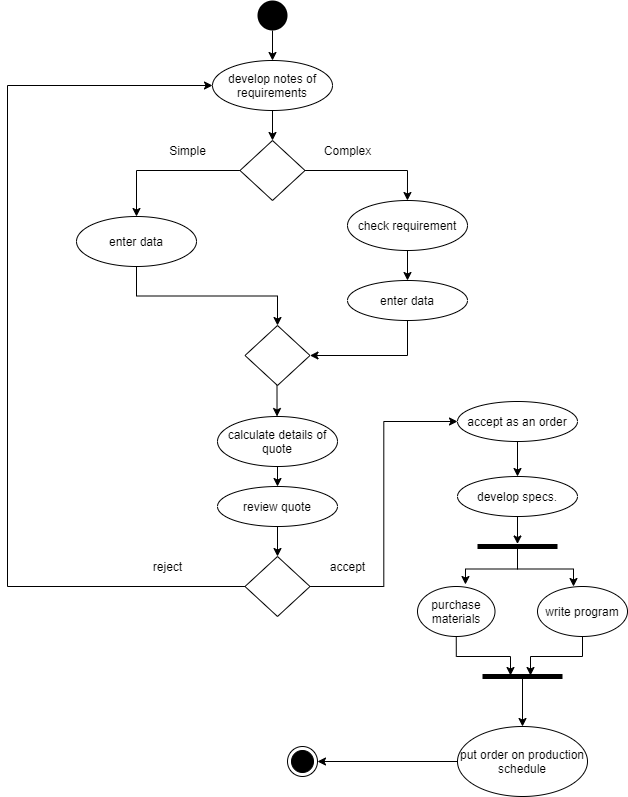

The diagram above was exported from draw.io. Its source (the exported page's mxGraphModel, read from the mxfile embedded in the PNG):
<mxGraphModel dx="1102" dy="525" grid="1" gridSize="10" guides="1" tooltips="1" connect="1" arrows="1" fold="1" page="1" pageScale="1" pageWidth="1100" pageHeight="850" background="#ffffff" math="0" shadow="0">
  <root>
    <mxCell id="0" />
    <mxCell id="1" parent="0" />
    <mxCell id="GJ_8-_hwMZwU11fCyD-N-3" style="edgeStyle=orthogonalEdgeStyle;rounded=0;orthogonalLoop=1;jettySize=auto;html=1;exitX=0.5;exitY=1;exitDx=0;exitDy=0;entryX=0.5;entryY=0;entryDx=0;entryDy=0;" edge="1" parent="1" source="GJ_8-_hwMZwU11fCyD-N-1" target="GJ_8-_hwMZwU11fCyD-N-2">
      <mxGeometry relative="1" as="geometry" />
    </mxCell>
    <mxCell id="GJ_8-_hwMZwU11fCyD-N-1" value="" style="ellipse;fillColor=#000000;strokeColor=none;" vertex="1" parent="1">
      <mxGeometry x="450" y="24" width="30" height="30" as="geometry" />
    </mxCell>
    <mxCell id="GJ_8-_hwMZwU11fCyD-N-5" style="edgeStyle=orthogonalEdgeStyle;rounded=0;orthogonalLoop=1;jettySize=auto;html=1;exitX=0.5;exitY=1;exitDx=0;exitDy=0;entryX=0.5;entryY=0;entryDx=0;entryDy=0;" edge="1" parent="1" source="GJ_8-_hwMZwU11fCyD-N-2" target="GJ_8-_hwMZwU11fCyD-N-4">
      <mxGeometry relative="1" as="geometry" />
    </mxCell>
    <mxCell id="GJ_8-_hwMZwU11fCyD-N-2" value="develop notes of requirements&lt;br&gt;" style="ellipse;whiteSpace=wrap;html=1;" vertex="1" parent="1">
      <mxGeometry x="405" y="84" width="120" height="50" as="geometry" />
    </mxCell>
    <mxCell id="GJ_8-_hwMZwU11fCyD-N-13" style="edgeStyle=orthogonalEdgeStyle;rounded=0;orthogonalLoop=1;jettySize=auto;html=1;exitX=1;exitY=0.5;exitDx=0;exitDy=0;entryX=0.583;entryY=0;entryDx=0;entryDy=0;entryPerimeter=0;" edge="1" parent="1">
      <mxGeometry relative="1" as="geometry">
        <mxPoint x="487.5" y="194" as="sourcePoint" />
        <mxPoint x="599.96" y="224" as="targetPoint" />
      </mxGeometry>
    </mxCell>
    <mxCell id="GJ_8-_hwMZwU11fCyD-N-65" style="edgeStyle=orthogonalEdgeStyle;rounded=0;orthogonalLoop=1;jettySize=auto;html=1;exitX=0;exitY=0.5;exitDx=0;exitDy=0;" edge="1" parent="1" source="GJ_8-_hwMZwU11fCyD-N-4" target="GJ_8-_hwMZwU11fCyD-N-9">
      <mxGeometry relative="1" as="geometry" />
    </mxCell>
    <mxCell id="GJ_8-_hwMZwU11fCyD-N-4" value="" style="rhombus;whiteSpace=wrap;html=1;" vertex="1" parent="1">
      <mxGeometry x="432.5" y="164" width="65" height="60" as="geometry" />
    </mxCell>
    <mxCell id="GJ_8-_hwMZwU11fCyD-N-29" style="edgeStyle=orthogonalEdgeStyle;rounded=0;orthogonalLoop=1;jettySize=auto;html=1;exitX=0.5;exitY=1;exitDx=0;exitDy=0;" edge="1" parent="1" source="GJ_8-_hwMZwU11fCyD-N-9" target="GJ_8-_hwMZwU11fCyD-N-27">
      <mxGeometry relative="1" as="geometry" />
    </mxCell>
    <mxCell id="GJ_8-_hwMZwU11fCyD-N-9" value="enter data" style="ellipse;whiteSpace=wrap;html=1;" vertex="1" parent="1">
      <mxGeometry x="269" y="240" width="120" height="50" as="geometry" />
    </mxCell>
    <mxCell id="GJ_8-_hwMZwU11fCyD-N-18" style="edgeStyle=orthogonalEdgeStyle;rounded=0;orthogonalLoop=1;jettySize=auto;html=1;exitX=0.5;exitY=1;exitDx=0;exitDy=0;entryX=0.5;entryY=0;entryDx=0;entryDy=0;" edge="1" parent="1" source="GJ_8-_hwMZwU11fCyD-N-10" target="GJ_8-_hwMZwU11fCyD-N-17">
      <mxGeometry relative="1" as="geometry" />
    </mxCell>
    <mxCell id="GJ_8-_hwMZwU11fCyD-N-10" value="check requirement" style="ellipse;whiteSpace=wrap;html=1;" vertex="1" parent="1">
      <mxGeometry x="540" y="224" width="120" height="50" as="geometry" />
    </mxCell>
    <mxCell id="GJ_8-_hwMZwU11fCyD-N-15" value="Simple" style="text;html=1;align=center;verticalAlign=middle;resizable=0;points=[];autosize=1;" vertex="1" parent="1">
      <mxGeometry x="355" y="164" width="50" height="20" as="geometry" />
    </mxCell>
    <mxCell id="GJ_8-_hwMZwU11fCyD-N-16" value="Complex" style="text;html=1;align=center;verticalAlign=middle;resizable=0;points=[];autosize=1;" vertex="1" parent="1">
      <mxGeometry x="510" y="164" width="60" height="20" as="geometry" />
    </mxCell>
    <mxCell id="GJ_8-_hwMZwU11fCyD-N-30" style="edgeStyle=orthogonalEdgeStyle;rounded=0;orthogonalLoop=1;jettySize=auto;html=1;exitX=0.5;exitY=1;exitDx=0;exitDy=0;entryX=1;entryY=0.5;entryDx=0;entryDy=0;" edge="1" parent="1" source="GJ_8-_hwMZwU11fCyD-N-17" target="GJ_8-_hwMZwU11fCyD-N-27">
      <mxGeometry relative="1" as="geometry" />
    </mxCell>
    <mxCell id="GJ_8-_hwMZwU11fCyD-N-17" value="enter data" style="ellipse;whiteSpace=wrap;html=1;" vertex="1" parent="1">
      <mxGeometry x="540" y="304" width="120" height="40" as="geometry" />
    </mxCell>
    <mxCell id="GJ_8-_hwMZwU11fCyD-N-22" style="edgeStyle=orthogonalEdgeStyle;rounded=0;orthogonalLoop=1;jettySize=auto;html=1;exitX=0.5;exitY=1;exitDx=0;exitDy=0;entryX=0.496;entryY=0;entryDx=0;entryDy=0;entryPerimeter=0;" edge="1" parent="1" target="GJ_8-_hwMZwU11fCyD-N-23">
      <mxGeometry relative="1" as="geometry">
        <mxPoint x="469.5" y="434" as="targetPoint" />
        <mxPoint x="469.5" y="409" as="sourcePoint" />
      </mxGeometry>
    </mxCell>
    <mxCell id="GJ_8-_hwMZwU11fCyD-N-31" style="edgeStyle=orthogonalEdgeStyle;rounded=0;orthogonalLoop=1;jettySize=auto;html=1;exitX=0.5;exitY=1;exitDx=0;exitDy=0;entryX=0.5;entryY=0;entryDx=0;entryDy=0;" edge="1" parent="1" source="GJ_8-_hwMZwU11fCyD-N-23" target="GJ_8-_hwMZwU11fCyD-N-24">
      <mxGeometry relative="1" as="geometry" />
    </mxCell>
    <mxCell id="GJ_8-_hwMZwU11fCyD-N-23" value="calculate details of quote" style="ellipse;whiteSpace=wrap;html=1;" vertex="1" parent="1">
      <mxGeometry x="410" y="440" width="120" height="50" as="geometry" />
    </mxCell>
    <mxCell id="GJ_8-_hwMZwU11fCyD-N-33" style="edgeStyle=orthogonalEdgeStyle;rounded=0;orthogonalLoop=1;jettySize=auto;html=1;exitX=0.5;exitY=1;exitDx=0;exitDy=0;entryX=0.5;entryY=0;entryDx=0;entryDy=0;" edge="1" parent="1" source="GJ_8-_hwMZwU11fCyD-N-24" target="GJ_8-_hwMZwU11fCyD-N-32">
      <mxGeometry relative="1" as="geometry" />
    </mxCell>
    <mxCell id="GJ_8-_hwMZwU11fCyD-N-24" value="review quote" style="ellipse;whiteSpace=wrap;html=1;" vertex="1" parent="1">
      <mxGeometry x="410" y="510" width="120" height="40" as="geometry" />
    </mxCell>
    <mxCell id="GJ_8-_hwMZwU11fCyD-N-27" value="" style="rhombus;whiteSpace=wrap;html=1;" vertex="1" parent="1">
      <mxGeometry x="437.5" y="349" width="65" height="60" as="geometry" />
    </mxCell>
    <mxCell id="GJ_8-_hwMZwU11fCyD-N-34" style="edgeStyle=orthogonalEdgeStyle;rounded=0;orthogonalLoop=1;jettySize=auto;html=1;exitX=0;exitY=0.5;exitDx=0;exitDy=0;entryX=0;entryY=0.5;entryDx=0;entryDy=0;" edge="1" parent="1" source="GJ_8-_hwMZwU11fCyD-N-32" target="GJ_8-_hwMZwU11fCyD-N-2">
      <mxGeometry relative="1" as="geometry">
        <Array as="points">
          <mxPoint x="200" y="610" />
          <mxPoint x="200" y="109" />
        </Array>
      </mxGeometry>
    </mxCell>
    <mxCell id="GJ_8-_hwMZwU11fCyD-N-44" style="edgeStyle=orthogonalEdgeStyle;rounded=0;orthogonalLoop=1;jettySize=auto;html=1;exitX=1;exitY=0.5;exitDx=0;exitDy=0;entryX=0;entryY=0.5;entryDx=0;entryDy=0;" edge="1" parent="1" source="GJ_8-_hwMZwU11fCyD-N-32" target="GJ_8-_hwMZwU11fCyD-N-36">
      <mxGeometry relative="1" as="geometry" />
    </mxCell>
    <mxCell id="GJ_8-_hwMZwU11fCyD-N-32" value="" style="rhombus;whiteSpace=wrap;html=1;" vertex="1" parent="1">
      <mxGeometry x="437.5" y="580" width="65" height="60" as="geometry" />
    </mxCell>
    <mxCell id="GJ_8-_hwMZwU11fCyD-N-43" style="edgeStyle=orthogonalEdgeStyle;rounded=0;orthogonalLoop=1;jettySize=auto;html=1;exitX=0.5;exitY=1;exitDx=0;exitDy=0;entryX=0.5;entryY=0;entryDx=0;entryDy=0;" edge="1" parent="1" source="GJ_8-_hwMZwU11fCyD-N-36" target="GJ_8-_hwMZwU11fCyD-N-39">
      <mxGeometry relative="1" as="geometry" />
    </mxCell>
    <mxCell id="GJ_8-_hwMZwU11fCyD-N-36" value="accept as an order" style="ellipse;whiteSpace=wrap;html=1;" vertex="1" parent="1">
      <mxGeometry x="650" y="425" width="120" height="40" as="geometry" />
    </mxCell>
    <mxCell id="GJ_8-_hwMZwU11fCyD-N-46" style="edgeStyle=orthogonalEdgeStyle;rounded=0;orthogonalLoop=1;jettySize=auto;html=1;exitX=0.5;exitY=1;exitDx=0;exitDy=0;" edge="1" parent="1" source="GJ_8-_hwMZwU11fCyD-N-39" target="GJ_8-_hwMZwU11fCyD-N-41">
      <mxGeometry relative="1" as="geometry" />
    </mxCell>
    <mxCell id="GJ_8-_hwMZwU11fCyD-N-39" value="develop specs." style="ellipse;whiteSpace=wrap;html=1;" vertex="1" parent="1">
      <mxGeometry x="650" y="500" width="120" height="40" as="geometry" />
    </mxCell>
    <mxCell id="GJ_8-_hwMZwU11fCyD-N-50" style="edgeStyle=orthogonalEdgeStyle;rounded=0;orthogonalLoop=1;jettySize=auto;html=1;entryX=0.619;entryY=-0.04;entryDx=0;entryDy=0;entryPerimeter=0;" edge="1" parent="1" source="GJ_8-_hwMZwU11fCyD-N-41" target="GJ_8-_hwMZwU11fCyD-N-47">
      <mxGeometry relative="1" as="geometry" />
    </mxCell>
    <mxCell id="GJ_8-_hwMZwU11fCyD-N-52" style="edgeStyle=orthogonalEdgeStyle;rounded=0;orthogonalLoop=1;jettySize=auto;html=1;entryX=0.4;entryY=0;entryDx=0;entryDy=0;entryPerimeter=0;" edge="1" parent="1" source="GJ_8-_hwMZwU11fCyD-N-41" target="GJ_8-_hwMZwU11fCyD-N-48">
      <mxGeometry relative="1" as="geometry" />
    </mxCell>
    <mxCell id="GJ_8-_hwMZwU11fCyD-N-41" value="" style="html=1;points=[];perimeter=orthogonalPerimeter;fillColor=#000000;strokeColor=none;rotation=90;" vertex="1" parent="1">
      <mxGeometry x="707.5" y="530" width="5" height="80" as="geometry" />
    </mxCell>
    <mxCell id="GJ_8-_hwMZwU11fCyD-N-56" style="edgeStyle=orthogonalEdgeStyle;rounded=0;orthogonalLoop=1;jettySize=auto;html=1;exitX=0.5;exitY=1;exitDx=0;exitDy=0;entryX=0.3;entryY=0.65;entryDx=0;entryDy=0;entryPerimeter=0;" edge="1" parent="1" source="GJ_8-_hwMZwU11fCyD-N-47" target="GJ_8-_hwMZwU11fCyD-N-53">
      <mxGeometry relative="1" as="geometry" />
    </mxCell>
    <mxCell id="GJ_8-_hwMZwU11fCyD-N-47" value="purchase materials" style="ellipse;whiteSpace=wrap;html=1;" vertex="1" parent="1">
      <mxGeometry x="610" y="610" width="77.5" height="50" as="geometry" />
    </mxCell>
    <mxCell id="GJ_8-_hwMZwU11fCyD-N-54" style="edgeStyle=orthogonalEdgeStyle;rounded=0;orthogonalLoop=1;jettySize=auto;html=1;exitX=0.5;exitY=1;exitDx=0;exitDy=0;entryX=0.3;entryY=0.4;entryDx=0;entryDy=0;entryPerimeter=0;" edge="1" parent="1" source="GJ_8-_hwMZwU11fCyD-N-48" target="GJ_8-_hwMZwU11fCyD-N-53">
      <mxGeometry relative="1" as="geometry" />
    </mxCell>
    <mxCell id="GJ_8-_hwMZwU11fCyD-N-48" value="write program" style="ellipse;whiteSpace=wrap;html=1;" vertex="1" parent="1">
      <mxGeometry x="730" y="610" width="90" height="50" as="geometry" />
    </mxCell>
    <mxCell id="GJ_8-_hwMZwU11fCyD-N-61" style="edgeStyle=orthogonalEdgeStyle;rounded=0;orthogonalLoop=1;jettySize=auto;html=1;" edge="1" parent="1" source="GJ_8-_hwMZwU11fCyD-N-53">
      <mxGeometry relative="1" as="geometry">
        <mxPoint x="715" y="750" as="targetPoint" />
      </mxGeometry>
    </mxCell>
    <mxCell id="GJ_8-_hwMZwU11fCyD-N-53" value="" style="html=1;points=[];perimeter=orthogonalPerimeter;fillColor=#000000;strokeColor=none;rotation=90;" vertex="1" parent="1">
      <mxGeometry x="712.5" y="660" width="5" height="80" as="geometry" />
    </mxCell>
    <mxCell id="GJ_8-_hwMZwU11fCyD-N-68" style="edgeStyle=orthogonalEdgeStyle;rounded=0;orthogonalLoop=1;jettySize=auto;html=1;entryX=1;entryY=0.5;entryDx=0;entryDy=0;" edge="1" parent="1" source="GJ_8-_hwMZwU11fCyD-N-58" target="GJ_8-_hwMZwU11fCyD-N-62">
      <mxGeometry relative="1" as="geometry" />
    </mxCell>
    <mxCell id="GJ_8-_hwMZwU11fCyD-N-58" value="put order on production schedule" style="ellipse;whiteSpace=wrap;html=1;" vertex="1" parent="1">
      <mxGeometry x="650" y="750" width="130" height="70" as="geometry" />
    </mxCell>
    <mxCell id="GJ_8-_hwMZwU11fCyD-N-62" value="" style="ellipse;html=1;shape=endState;fillColor=#000000;strokeColor=#000000;" vertex="1" parent="1">
      <mxGeometry x="480" y="770" width="30" height="30" as="geometry" />
    </mxCell>
    <mxCell id="GJ_8-_hwMZwU11fCyD-N-66" value="accept&lt;br&gt;" style="text;html=1;align=center;verticalAlign=middle;resizable=0;points=[];autosize=1;" vertex="1" parent="1">
      <mxGeometry x="515" y="580" width="50" height="20" as="geometry" />
    </mxCell>
    <mxCell id="GJ_8-_hwMZwU11fCyD-N-67" value="reject" style="text;html=1;align=center;verticalAlign=middle;resizable=0;points=[];autosize=1;" vertex="1" parent="1">
      <mxGeometry x="340" y="580" width="40" height="20" as="geometry" />
    </mxCell>
  </root>
</mxGraphModel>